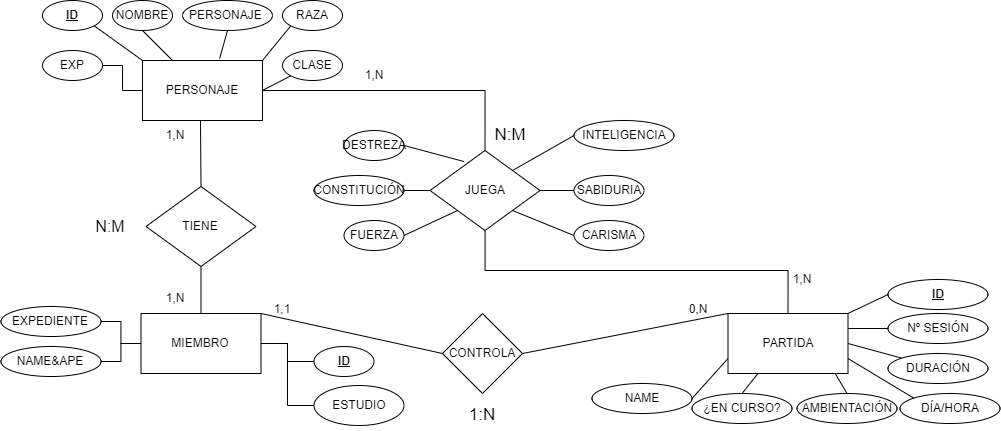

The diagram above was exported from draw.io. Its source (the exported page's mxGraphModel, read from the mxfile embedded in the PNG):
<mxGraphModel dx="1500" dy="887" grid="1" gridSize="10" guides="1" tooltips="1" connect="1" arrows="1" fold="1" page="1" pageScale="1" pageWidth="1169" pageHeight="827" math="0" shadow="0">
  <root>
    <mxCell id="0" />
    <mxCell id="1" parent="0" />
    <mxCell id="ijICfIVz4gepd5ZtEf_D-1" value="MIEMBRO" style="rounded=0;whiteSpace=wrap;html=1;" parent="1" vertex="1">
      <mxGeometry x="228.5" y="433" width="120" height="60" as="geometry" />
    </mxCell>
    <mxCell id="xW9pZLKvDK5fLK0oXtKX-28" style="edgeStyle=orthogonalEdgeStyle;rounded=0;orthogonalLoop=1;jettySize=auto;html=1;entryX=1;entryY=0.5;entryDx=0;entryDy=0;endArrow=none;endFill=0;" edge="1" parent="1" source="ijICfIVz4gepd5ZtEf_D-2" target="ijICfIVz4gepd5ZtEf_D-1">
      <mxGeometry relative="1" as="geometry" />
    </mxCell>
    <mxCell id="ijICfIVz4gepd5ZtEf_D-2" value="&lt;u&gt;&lt;b&gt;ID&lt;/b&gt;&lt;/u&gt;" style="ellipse;whiteSpace=wrap;html=1;" parent="1" vertex="1">
      <mxGeometry x="401.5" y="466" width="60" height="30" as="geometry" />
    </mxCell>
    <mxCell id="xW9pZLKvDK5fLK0oXtKX-25" style="edgeStyle=orthogonalEdgeStyle;rounded=0;orthogonalLoop=1;jettySize=auto;html=1;entryX=0;entryY=0.5;entryDx=0;entryDy=0;endArrow=none;endFill=0;" edge="1" parent="1" source="ijICfIVz4gepd5ZtEf_D-3" target="ijICfIVz4gepd5ZtEf_D-1">
      <mxGeometry relative="1" as="geometry" />
    </mxCell>
    <mxCell id="ijICfIVz4gepd5ZtEf_D-3" value="EXPEDIENTE" style="ellipse;whiteSpace=wrap;html=1;" parent="1" vertex="1">
      <mxGeometry x="88.5" y="426" width="100" height="30" as="geometry" />
    </mxCell>
    <mxCell id="xW9pZLKvDK5fLK0oXtKX-27" style="edgeStyle=orthogonalEdgeStyle;rounded=0;orthogonalLoop=1;jettySize=auto;html=1;entryX=1;entryY=0.5;entryDx=0;entryDy=0;endArrow=none;endFill=0;" edge="1" parent="1" source="ijICfIVz4gepd5ZtEf_D-5" target="ijICfIVz4gepd5ZtEf_D-1">
      <mxGeometry relative="1" as="geometry" />
    </mxCell>
    <mxCell id="ijICfIVz4gepd5ZtEf_D-5" value="ESTUDIO" style="ellipse;whiteSpace=wrap;html=1;" parent="1" vertex="1">
      <mxGeometry x="401.5" y="505" width="90" height="40" as="geometry" />
    </mxCell>
    <mxCell id="xW9pZLKvDK5fLK0oXtKX-58" style="edgeStyle=orthogonalEdgeStyle;rounded=0;orthogonalLoop=1;jettySize=auto;html=1;entryX=0.5;entryY=0;entryDx=0;entryDy=0;endArrow=none;endFill=0;" edge="1" parent="1" source="ijICfIVz4gepd5ZtEf_D-11" target="xW9pZLKvDK5fLK0oXtKX-17">
      <mxGeometry relative="1" as="geometry" />
    </mxCell>
    <mxCell id="ijICfIVz4gepd5ZtEf_D-11" value="PERSONAJE" style="rounded=0;whiteSpace=wrap;html=1;" parent="1" vertex="1">
      <mxGeometry x="230" y="180" width="120" height="60" as="geometry" />
    </mxCell>
    <mxCell id="ijICfIVz4gepd5ZtEf_D-12" value="&lt;b&gt;&lt;u&gt;ID&lt;/u&gt;&lt;/b&gt;" style="ellipse;whiteSpace=wrap;html=1;" parent="1" vertex="1">
      <mxGeometry x="130" y="120" width="60" height="30" as="geometry" />
    </mxCell>
    <mxCell id="ijICfIVz4gepd5ZtEf_D-13" value="NOMBRE" style="ellipse;whiteSpace=wrap;html=1;" parent="1" vertex="1">
      <mxGeometry x="200" y="120" width="60" height="30" as="geometry" />
    </mxCell>
    <mxCell id="ijICfIVz4gepd5ZtEf_D-14" value="PERSONAJE&amp;nbsp;" style="ellipse;whiteSpace=wrap;html=1;" parent="1" vertex="1">
      <mxGeometry x="270" y="120" width="90" height="30" as="geometry" />
    </mxCell>
    <mxCell id="ijICfIVz4gepd5ZtEf_D-15" value="RAZA" style="ellipse;whiteSpace=wrap;html=1;" parent="1" vertex="1">
      <mxGeometry x="370" y="120" width="60" height="30" as="geometry" />
    </mxCell>
    <mxCell id="ijICfIVz4gepd5ZtEf_D-16" value="CLASE" style="ellipse;whiteSpace=wrap;html=1;" parent="1" vertex="1">
      <mxGeometry x="370" y="170" width="60" height="30" as="geometry" />
    </mxCell>
    <mxCell id="xW9pZLKvDK5fLK0oXtKX-29" style="edgeStyle=orthogonalEdgeStyle;rounded=0;orthogonalLoop=1;jettySize=auto;html=1;entryX=0;entryY=0.5;entryDx=0;entryDy=0;endArrow=none;endFill=0;" edge="1" parent="1" source="ijICfIVz4gepd5ZtEf_D-17" target="ijICfIVz4gepd5ZtEf_D-11">
      <mxGeometry relative="1" as="geometry" />
    </mxCell>
    <mxCell id="ijICfIVz4gepd5ZtEf_D-17" value="EXP" style="ellipse;whiteSpace=wrap;html=1;" parent="1" vertex="1">
      <mxGeometry x="130" y="170" width="60" height="30" as="geometry" />
    </mxCell>
    <mxCell id="ijICfIVz4gepd5ZtEf_D-20" value="FUERZA" style="ellipse;whiteSpace=wrap;html=1;" parent="1" vertex="1">
      <mxGeometry x="431.5" y="340" width="60" height="30" as="geometry" />
    </mxCell>
    <mxCell id="ijICfIVz4gepd5ZtEf_D-21" value="DESTREZA" style="ellipse;whiteSpace=wrap;html=1;" parent="1" vertex="1">
      <mxGeometry x="431.5" y="250" width="60" height="30" as="geometry" />
    </mxCell>
    <mxCell id="ijICfIVz4gepd5ZtEf_D-22" value="CONSTITUCIÓN" style="ellipse;whiteSpace=wrap;html=1;" parent="1" vertex="1">
      <mxGeometry x="401.5" y="295" width="90" height="30" as="geometry" />
    </mxCell>
    <mxCell id="ijICfIVz4gepd5ZtEf_D-23" value="INTELIGENCIA" style="ellipse;whiteSpace=wrap;html=1;" parent="1" vertex="1">
      <mxGeometry x="661.5" y="240" width="100" height="30" as="geometry" />
    </mxCell>
    <mxCell id="ijICfIVz4gepd5ZtEf_D-24" value="SABIDURIA" style="ellipse;whiteSpace=wrap;html=1;" parent="1" vertex="1">
      <mxGeometry x="661.5" y="295" width="70" height="30" as="geometry" />
    </mxCell>
    <mxCell id="ijICfIVz4gepd5ZtEf_D-25" value="CARISMA" style="ellipse;whiteSpace=wrap;html=1;" parent="1" vertex="1">
      <mxGeometry x="661.5" y="340" width="70" height="30" as="geometry" />
    </mxCell>
    <mxCell id="xW9pZLKvDK5fLK0oXtKX-1" value="PARTIDA" style="rounded=0;whiteSpace=wrap;html=1;" vertex="1" parent="1">
      <mxGeometry x="815.5" y="433" width="120" height="60" as="geometry" />
    </mxCell>
    <mxCell id="xW9pZLKvDK5fLK0oXtKX-2" value="&lt;b&gt;&lt;u&gt;ID&lt;/u&gt;&lt;/b&gt;" style="ellipse;whiteSpace=wrap;html=1;" vertex="1" parent="1">
      <mxGeometry x="975.5" y="399" width="100" height="30" as="geometry" />
    </mxCell>
    <mxCell id="xW9pZLKvDK5fLK0oXtKX-3" value="NAME" style="ellipse;whiteSpace=wrap;html=1;" vertex="1" parent="1">
      <mxGeometry x="679.5" y="503" width="100" height="30" as="geometry" />
    </mxCell>
    <mxCell id="xW9pZLKvDK5fLK0oXtKX-7" value="AMBIENTACIÓN" style="ellipse;whiteSpace=wrap;html=1;" vertex="1" parent="1">
      <mxGeometry x="884.5" y="513" width="100" height="30" as="geometry" />
    </mxCell>
    <mxCell id="xW9pZLKvDK5fLK0oXtKX-8" value="DÍA/HORA" style="ellipse;whiteSpace=wrap;html=1;" vertex="1" parent="1">
      <mxGeometry x="987.5" y="513" width="100" height="30" as="geometry" />
    </mxCell>
    <mxCell id="xW9pZLKvDK5fLK0oXtKX-9" value="DURACIÓN" style="ellipse;whiteSpace=wrap;html=1;" vertex="1" parent="1">
      <mxGeometry x="975.5" y="473" width="100" height="30" as="geometry" />
    </mxCell>
    <mxCell id="xW9pZLKvDK5fLK0oXtKX-10" value="Nº SESIÓN" style="ellipse;whiteSpace=wrap;html=1;" vertex="1" parent="1">
      <mxGeometry x="975.5" y="433" width="100" height="30" as="geometry" />
    </mxCell>
    <mxCell id="xW9pZLKvDK5fLK0oXtKX-11" value="¿EN CURSO?" style="ellipse;whiteSpace=wrap;html=1;" vertex="1" parent="1">
      <mxGeometry x="779.5" y="513" width="100" height="30" as="geometry" />
    </mxCell>
    <mxCell id="xW9pZLKvDK5fLK0oXtKX-26" style="edgeStyle=orthogonalEdgeStyle;rounded=0;orthogonalLoop=1;jettySize=auto;html=1;entryX=0;entryY=0.5;entryDx=0;entryDy=0;endArrow=none;endFill=0;" edge="1" parent="1" source="xW9pZLKvDK5fLK0oXtKX-13" target="ijICfIVz4gepd5ZtEf_D-1">
      <mxGeometry relative="1" as="geometry" />
    </mxCell>
    <mxCell id="xW9pZLKvDK5fLK0oXtKX-13" value="NAME&amp;amp;APE" style="ellipse;whiteSpace=wrap;html=1;" vertex="1" parent="1">
      <mxGeometry x="88.5" y="466" width="100" height="30" as="geometry" />
    </mxCell>
    <mxCell id="xW9pZLKvDK5fLK0oXtKX-15" value="TIENE" style="rhombus;whiteSpace=wrap;html=1;" vertex="1" parent="1">
      <mxGeometry x="233.5" y="306" width="110" height="80" as="geometry" />
    </mxCell>
    <mxCell id="xW9pZLKvDK5fLK0oXtKX-59" style="edgeStyle=orthogonalEdgeStyle;rounded=0;orthogonalLoop=1;jettySize=auto;html=1;entryX=0.5;entryY=0;entryDx=0;entryDy=0;endArrow=none;endFill=0;" edge="1" parent="1" source="xW9pZLKvDK5fLK0oXtKX-17" target="xW9pZLKvDK5fLK0oXtKX-1">
      <mxGeometry relative="1" as="geometry">
        <Array as="points">
          <mxPoint x="573" y="390" />
          <mxPoint x="876" y="390" />
        </Array>
      </mxGeometry>
    </mxCell>
    <mxCell id="xW9pZLKvDK5fLK0oXtKX-17" value="JUEGA" style="rhombus;whiteSpace=wrap;html=1;" vertex="1" parent="1">
      <mxGeometry x="517.5" y="270" width="110" height="80" as="geometry" />
    </mxCell>
    <mxCell id="xW9pZLKvDK5fLK0oXtKX-21" value="" style="endArrow=none;html=1;rounded=0;exitX=0.5;exitY=0;exitDx=0;exitDy=0;entryX=0.5;entryY=1;entryDx=0;entryDy=0;" edge="1" parent="1" source="ijICfIVz4gepd5ZtEf_D-1" target="xW9pZLKvDK5fLK0oXtKX-15">
      <mxGeometry width="50" height="50" relative="1" as="geometry">
        <mxPoint x="198.5" y="447" as="sourcePoint" />
        <mxPoint x="248.5" y="397" as="targetPoint" />
      </mxGeometry>
    </mxCell>
    <mxCell id="xW9pZLKvDK5fLK0oXtKX-30" value="" style="endArrow=none;html=1;rounded=0;exitX=1;exitY=1;exitDx=0;exitDy=0;entryX=0;entryY=0;entryDx=0;entryDy=0;" edge="1" parent="1" source="ijICfIVz4gepd5ZtEf_D-12" target="ijICfIVz4gepd5ZtEf_D-11">
      <mxGeometry width="50" height="50" relative="1" as="geometry">
        <mxPoint x="170" y="321" as="sourcePoint" />
        <mxPoint x="220" y="271" as="targetPoint" />
      </mxGeometry>
    </mxCell>
    <mxCell id="xW9pZLKvDK5fLK0oXtKX-32" value="" style="endArrow=none;html=1;rounded=0;exitX=0.5;exitY=1;exitDx=0;exitDy=0;" edge="1" parent="1" source="ijICfIVz4gepd5ZtEf_D-13" target="ijICfIVz4gepd5ZtEf_D-11">
      <mxGeometry width="50" height="50" relative="1" as="geometry">
        <mxPoint x="230" y="171" as="sourcePoint" />
        <mxPoint x="230" y="251" as="targetPoint" />
      </mxGeometry>
    </mxCell>
    <mxCell id="xW9pZLKvDK5fLK0oXtKX-33" value="" style="endArrow=none;html=1;rounded=0;entryX=0.5;entryY=1;entryDx=0;entryDy=0;exitX=0.643;exitY=-0.033;exitDx=0;exitDy=0;exitPerimeter=0;" edge="1" parent="1" source="ijICfIVz4gepd5ZtEf_D-11" target="ijICfIVz4gepd5ZtEf_D-14">
      <mxGeometry width="50" height="50" relative="1" as="geometry">
        <mxPoint x="70" y="391" as="sourcePoint" />
        <mxPoint x="120" y="341" as="targetPoint" />
      </mxGeometry>
    </mxCell>
    <mxCell id="xW9pZLKvDK5fLK0oXtKX-34" value="" style="endArrow=none;html=1;rounded=0;exitX=0;exitY=1;exitDx=0;exitDy=0;entryX=1;entryY=0;entryDx=0;entryDy=0;" edge="1" parent="1" source="ijICfIVz4gepd5ZtEf_D-15" target="ijICfIVz4gepd5ZtEf_D-11">
      <mxGeometry width="50" height="50" relative="1" as="geometry">
        <mxPoint x="70" y="361" as="sourcePoint" />
        <mxPoint x="120" y="311" as="targetPoint" />
      </mxGeometry>
    </mxCell>
    <mxCell id="xW9pZLKvDK5fLK0oXtKX-36" value="" style="endArrow=none;html=1;rounded=0;exitX=1;exitY=0.5;exitDx=0;exitDy=0;entryX=0;entryY=1;entryDx=0;entryDy=0;" edge="1" parent="1" source="ijICfIVz4gepd5ZtEf_D-11" target="ijICfIVz4gepd5ZtEf_D-16">
      <mxGeometry width="50" height="50" relative="1" as="geometry">
        <mxPoint x="450" y="281" as="sourcePoint" />
        <mxPoint x="500" y="231" as="targetPoint" />
      </mxGeometry>
    </mxCell>
    <mxCell id="xW9pZLKvDK5fLK0oXtKX-38" value="" style="endArrow=none;html=1;rounded=0;exitX=1;exitY=0.5;exitDx=0;exitDy=0;entryX=0;entryY=0.75;entryDx=0;entryDy=0;" edge="1" parent="1" source="xW9pZLKvDK5fLK0oXtKX-3" target="xW9pZLKvDK5fLK0oXtKX-1">
      <mxGeometry width="50" height="50" relative="1" as="geometry">
        <mxPoint x="794.5" y="484" as="sourcePoint" />
        <mxPoint x="844.5" y="434" as="targetPoint" />
      </mxGeometry>
    </mxCell>
    <mxCell id="xW9pZLKvDK5fLK0oXtKX-40" value="" style="endArrow=none;html=1;rounded=0;exitX=0.5;exitY=0;exitDx=0;exitDy=0;entryX=0.25;entryY=1;entryDx=0;entryDy=0;" edge="1" parent="1" source="xW9pZLKvDK5fLK0oXtKX-11" target="xW9pZLKvDK5fLK0oXtKX-1">
      <mxGeometry width="50" height="50" relative="1" as="geometry">
        <mxPoint x="1004.5" y="414" as="sourcePoint" />
        <mxPoint x="1054.5" y="364" as="targetPoint" />
      </mxGeometry>
    </mxCell>
    <mxCell id="xW9pZLKvDK5fLK0oXtKX-41" value="" style="endArrow=none;html=1;rounded=0;exitX=0.5;exitY=0;exitDx=0;exitDy=0;entryX=0.892;entryY=0.995;entryDx=0;entryDy=0;entryPerimeter=0;" edge="1" parent="1" source="xW9pZLKvDK5fLK0oXtKX-7" target="xW9pZLKvDK5fLK0oXtKX-1">
      <mxGeometry width="50" height="50" relative="1" as="geometry">
        <mxPoint x="1224.5" y="364" as="sourcePoint" />
        <mxPoint x="1274.5" y="314" as="targetPoint" />
      </mxGeometry>
    </mxCell>
    <mxCell id="xW9pZLKvDK5fLK0oXtKX-42" value="" style="endArrow=none;html=1;rounded=0;exitX=0;exitY=0;exitDx=0;exitDy=0;entryX=1;entryY=0.75;entryDx=0;entryDy=0;" edge="1" parent="1" source="xW9pZLKvDK5fLK0oXtKX-8" target="xW9pZLKvDK5fLK0oXtKX-1">
      <mxGeometry width="50" height="50" relative="1" as="geometry">
        <mxPoint x="1334.5" y="414" as="sourcePoint" />
        <mxPoint x="1384.5" y="364" as="targetPoint" />
      </mxGeometry>
    </mxCell>
    <mxCell id="xW9pZLKvDK5fLK0oXtKX-43" value="" style="endArrow=none;html=1;rounded=0;exitX=0;exitY=0;exitDx=0;exitDy=0;entryX=1;entryY=0.5;entryDx=0;entryDy=0;" edge="1" parent="1" source="xW9pZLKvDK5fLK0oXtKX-9" target="xW9pZLKvDK5fLK0oXtKX-1">
      <mxGeometry width="50" height="50" relative="1" as="geometry">
        <mxPoint x="1294.5" y="364" as="sourcePoint" />
        <mxPoint x="1344.5" y="314" as="targetPoint" />
      </mxGeometry>
    </mxCell>
    <mxCell id="xW9pZLKvDK5fLK0oXtKX-44" value="" style="endArrow=none;html=1;rounded=0;exitX=0;exitY=0.5;exitDx=0;exitDy=0;entryX=1;entryY=0.25;entryDx=0;entryDy=0;" edge="1" parent="1" source="xW9pZLKvDK5fLK0oXtKX-10" target="xW9pZLKvDK5fLK0oXtKX-1">
      <mxGeometry width="50" height="50" relative="1" as="geometry">
        <mxPoint x="1104.5" y="364" as="sourcePoint" />
        <mxPoint x="1154.5" y="314" as="targetPoint" />
      </mxGeometry>
    </mxCell>
    <mxCell id="xW9pZLKvDK5fLK0oXtKX-45" value="" style="endArrow=none;html=1;rounded=0;exitX=1;exitY=0.5;exitDx=0;exitDy=0;entryX=0.309;entryY=0.138;entryDx=0;entryDy=0;entryPerimeter=0;" edge="1" parent="1" source="ijICfIVz4gepd5ZtEf_D-21" target="xW9pZLKvDK5fLK0oXtKX-17">
      <mxGeometry width="50" height="50" relative="1" as="geometry">
        <mxPoint x="521.5" y="261" as="sourcePoint" />
        <mxPoint x="571.5" y="211" as="targetPoint" />
      </mxGeometry>
    </mxCell>
    <mxCell id="xW9pZLKvDK5fLK0oXtKX-46" value="" style="endArrow=none;html=1;rounded=0;exitX=1;exitY=0.5;exitDx=0;exitDy=0;entryX=0;entryY=0.5;entryDx=0;entryDy=0;" edge="1" parent="1" source="ijICfIVz4gepd5ZtEf_D-22" target="xW9pZLKvDK5fLK0oXtKX-17">
      <mxGeometry width="50" height="50" relative="1" as="geometry">
        <mxPoint x="751.5" y="201" as="sourcePoint" />
        <mxPoint x="801.5" y="151" as="targetPoint" />
      </mxGeometry>
    </mxCell>
    <mxCell id="xW9pZLKvDK5fLK0oXtKX-47" value="" style="endArrow=none;html=1;rounded=0;exitX=1;exitY=0.5;exitDx=0;exitDy=0;entryX=0;entryY=1;entryDx=0;entryDy=0;" edge="1" parent="1" source="ijICfIVz4gepd5ZtEf_D-20" target="xW9pZLKvDK5fLK0oXtKX-17">
      <mxGeometry width="50" height="50" relative="1" as="geometry">
        <mxPoint x="851.5" y="311" as="sourcePoint" />
        <mxPoint x="901.5" y="261" as="targetPoint" />
      </mxGeometry>
    </mxCell>
    <mxCell id="xW9pZLKvDK5fLK0oXtKX-48" value="" style="endArrow=none;html=1;rounded=0;exitX=0;exitY=0.5;exitDx=0;exitDy=0;entryX=1;entryY=1;entryDx=0;entryDy=0;" edge="1" parent="1" source="ijICfIVz4gepd5ZtEf_D-25" target="xW9pZLKvDK5fLK0oXtKX-17">
      <mxGeometry width="50" height="50" relative="1" as="geometry">
        <mxPoint x="801.5" y="351" as="sourcePoint" />
        <mxPoint x="851.5" y="301" as="targetPoint" />
      </mxGeometry>
    </mxCell>
    <mxCell id="xW9pZLKvDK5fLK0oXtKX-49" value="" style="endArrow=none;html=1;rounded=0;exitX=1;exitY=0.5;exitDx=0;exitDy=0;entryX=0;entryY=0.5;entryDx=0;entryDy=0;" edge="1" parent="1" source="xW9pZLKvDK5fLK0oXtKX-17" target="ijICfIVz4gepd5ZtEf_D-24">
      <mxGeometry width="50" height="50" relative="1" as="geometry">
        <mxPoint x="791.5" y="281" as="sourcePoint" />
        <mxPoint x="841.5" y="231" as="targetPoint" />
      </mxGeometry>
    </mxCell>
    <mxCell id="xW9pZLKvDK5fLK0oXtKX-50" value="" style="endArrow=none;html=1;rounded=0;exitX=1;exitY=0;exitDx=0;exitDy=0;entryX=0;entryY=0.5;entryDx=0;entryDy=0;" edge="1" parent="1" source="xW9pZLKvDK5fLK0oXtKX-17" target="ijICfIVz4gepd5ZtEf_D-23">
      <mxGeometry width="50" height="50" relative="1" as="geometry">
        <mxPoint x="841.5" y="241" as="sourcePoint" />
        <mxPoint x="891.5" y="191" as="targetPoint" />
      </mxGeometry>
    </mxCell>
    <mxCell id="xW9pZLKvDK5fLK0oXtKX-52" value="" style="endArrow=none;html=1;rounded=0;entryX=0;entryY=0.5;entryDx=0;entryDy=0;exitX=1;exitY=0;exitDx=0;exitDy=0;" edge="1" parent="1" source="xW9pZLKvDK5fLK0oXtKX-1" target="xW9pZLKvDK5fLK0oXtKX-2">
      <mxGeometry width="50" height="50" relative="1" as="geometry">
        <mxPoint x="870" y="390" as="sourcePoint" />
        <mxPoint x="920" y="340" as="targetPoint" />
      </mxGeometry>
    </mxCell>
    <mxCell id="xW9pZLKvDK5fLK0oXtKX-53" value="" style="endArrow=none;html=1;rounded=0;exitX=0.5;exitY=0;exitDx=0;exitDy=0;" edge="1" parent="1" source="xW9pZLKvDK5fLK0oXtKX-15">
      <mxGeometry width="50" height="50" relative="1" as="geometry">
        <mxPoint x="150" y="350" as="sourcePoint" />
        <mxPoint x="288" y="240" as="targetPoint" />
      </mxGeometry>
    </mxCell>
    <mxCell id="xW9pZLKvDK5fLK0oXtKX-54" value="CONTROLA" style="rhombus;whiteSpace=wrap;html=1;" vertex="1" parent="1">
      <mxGeometry x="530" y="433" width="80" height="80" as="geometry" />
    </mxCell>
    <mxCell id="xW9pZLKvDK5fLK0oXtKX-56" value="" style="endArrow=none;html=1;rounded=0;entryX=0;entryY=0;entryDx=0;entryDy=0;exitX=1;exitY=0.5;exitDx=0;exitDy=0;" edge="1" parent="1" source="xW9pZLKvDK5fLK0oXtKX-54" target="xW9pZLKvDK5fLK0oXtKX-1">
      <mxGeometry width="50" height="50" relative="1" as="geometry">
        <mxPoint x="720" y="450" as="sourcePoint" />
        <mxPoint x="770" y="400" as="targetPoint" />
      </mxGeometry>
    </mxCell>
    <mxCell id="xW9pZLKvDK5fLK0oXtKX-57" value="" style="endArrow=none;html=1;rounded=0;exitX=1;exitY=0;exitDx=0;exitDy=0;entryX=0;entryY=0.5;entryDx=0;entryDy=0;" edge="1" parent="1" source="ijICfIVz4gepd5ZtEf_D-1" target="xW9pZLKvDK5fLK0oXtKX-54">
      <mxGeometry width="50" height="50" relative="1" as="geometry">
        <mxPoint x="400" y="440" as="sourcePoint" />
        <mxPoint x="450" y="390" as="targetPoint" />
      </mxGeometry>
    </mxCell>
    <mxCell id="xW9pZLKvDK5fLK0oXtKX-60" value="&lt;font style=&quot;font-size: 17px;&quot;&gt;N:M&lt;/font&gt;" style="text;html=1;align=center;verticalAlign=middle;whiteSpace=wrap;rounded=0;" vertex="1" parent="1">
      <mxGeometry x="567.5" y="240" width="60" height="30" as="geometry" />
    </mxCell>
    <mxCell id="xW9pZLKvDK5fLK0oXtKX-61" value="&lt;font style=&quot;font-size: 17px;&quot;&gt;1:N&lt;/font&gt;" style="text;html=1;align=center;verticalAlign=middle;whiteSpace=wrap;rounded=0;" vertex="1" parent="1">
      <mxGeometry x="540" y="520" width="60" height="30" as="geometry" />
    </mxCell>
    <mxCell id="xW9pZLKvDK5fLK0oXtKX-62" value="&lt;font style=&quot;font-size: 16px;&quot;&gt;N:M&lt;/font&gt;" style="text;html=1;align=center;verticalAlign=middle;whiteSpace=wrap;rounded=0;" vertex="1" parent="1">
      <mxGeometry x="168.5" y="331" width="60" height="30" as="geometry" />
    </mxCell>
    <mxCell id="xW9pZLKvDK5fLK0oXtKX-63" value="1,1" style="text;html=1;align=center;verticalAlign=middle;whiteSpace=wrap;rounded=0;" vertex="1" parent="1">
      <mxGeometry x="340" y="414" width="60" height="30" as="geometry" />
    </mxCell>
    <mxCell id="xW9pZLKvDK5fLK0oXtKX-64" value="0,N" style="text;html=1;align=center;verticalAlign=middle;whiteSpace=wrap;rounded=0;" vertex="1" parent="1">
      <mxGeometry x="755.5" y="414" width="60" height="30" as="geometry" />
    </mxCell>
    <mxCell id="xW9pZLKvDK5fLK0oXtKX-65" value="1,N" style="text;html=1;align=center;verticalAlign=middle;whiteSpace=wrap;rounded=0;" vertex="1" parent="1">
      <mxGeometry x="233" y="240" width="60" height="30" as="geometry" />
    </mxCell>
    <mxCell id="xW9pZLKvDK5fLK0oXtKX-66" value="1,N" style="text;html=1;align=center;verticalAlign=middle;whiteSpace=wrap;rounded=0;" vertex="1" parent="1">
      <mxGeometry x="233" y="403" width="60" height="30" as="geometry" />
    </mxCell>
    <mxCell id="xW9pZLKvDK5fLK0oXtKX-67" value="1,N" style="text;html=1;align=center;verticalAlign=middle;whiteSpace=wrap;rounded=0;" vertex="1" parent="1">
      <mxGeometry x="432" y="180" width="60" height="30" as="geometry" />
    </mxCell>
    <mxCell id="xW9pZLKvDK5fLK0oXtKX-68" value="1,N" style="text;html=1;align=center;verticalAlign=middle;whiteSpace=wrap;rounded=0;" vertex="1" parent="1">
      <mxGeometry x="860" y="384" width="60" height="30" as="geometry" />
    </mxCell>
  </root>
</mxGraphModel>